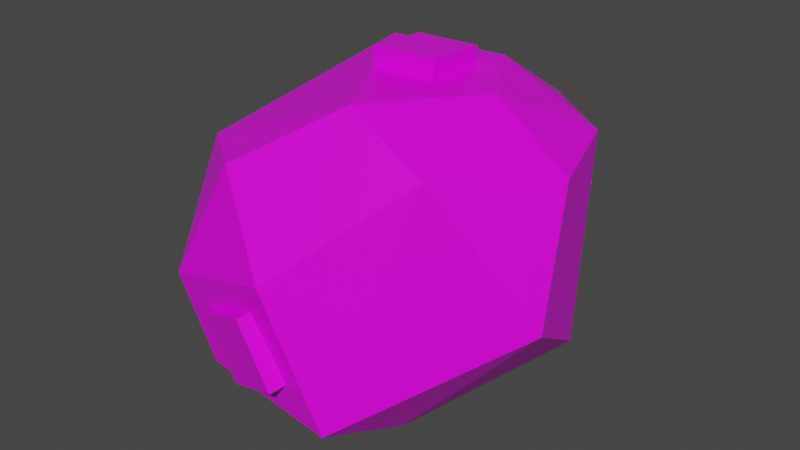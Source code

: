 # Source: Model_0.blend  (saved by Blender 2.93.21; exported with 4.5.12 LTS)
import bpy
from mathutils import Matrix  # noqa: F401  (used for matrix-valued properties, if any)

bpy.ops.wm.read_factory_settings(use_empty=True)
scene = bpy.context.scene
scene.name = 'Scene'

# ---- images (referenced by path relative to the original .blend; pixels are not part of the script)
import os
ASSET_DIR = os.environ.get("B2B_ASSET_DIR", "")  # directory of the original .blend (textures are referenced by path, not embedded)
HERE = os.path.dirname(os.path.abspath(__file__))  # packed textures are extracted next to this script under _unpacked/

def load_image(name, relpath, width, height, colorspace="sRGB"):
    """Load a texture the original file referenced (path relative to the .blend, or extracted next to this script)."""
    p = next((c for c in (os.path.join(HERE, relpath), os.path.join(ASSET_DIR, relpath)) if relpath and os.path.exists(c)), "")
    if p:
        img = bpy.data.images.load(p, check_existing=True)
        img.name = name
    else:  # same state as the original file: an image datablock whose file is absent (Cycles renders it pink)
        img = bpy.data.images.new(name, width, height)
        img.source = "FILE"
        img.filepath = "//" + (relpath or name)
    img.colorspace_settings.name = colorspace
    return img
img_bauxite_texture_png = load_image('Bauxite_Texture.png', 'Bauxite_Texture.png', 1024, 1024, 'sRGB')

# ---- materials (node trees are filled in below, after node groups)
mat_material = bpy.data.materials.new('Material')
mat_material.alpha_threshold = 0.0
mat_material.use_backface_culling = True
mat_material.use_transparent_shadow = False
mat_material.line_color = (0.0, 0.0, 0.0, 1.0)

# ---- material node trees
mat_material.use_nodes = True; mat_material.node_tree.nodes.clear()
_N = mat_material.node_tree.nodes; _L = mat_material.node_tree.links
n0 = _N.new('ShaderNodeOutputMaterial'); n0.name = 'Material Output'; n0.location = (300, 300)
n1 = _N.new('ShaderNodeBsdfPrincipled'); n1.name = 'Principled BSDF'; n1.location = (10, 300)
n1.distribution = 'GGX'
n1.subsurface_method = 'BURLEY'
n1.inputs[2].default_value = 0.4
n1.inputs[3].default_value = 1.45
n1.inputs[27].default_value = (0.0, 0.0, 0.0, 1.0)
n1.inputs[28].default_value = 1.0
n2 = _N.new('ShaderNodeTexImage'); n2.name = 'Image Texture'; n2.location = (-280, 275)
n2.image = img_bauxite_texture_png
_L.new(n1.outputs[0], n0.inputs[0])
_L.new(n2.outputs[0], n1.inputs[0])
n0.is_active_output = True

# ---- world
world_world = bpy.data.worlds.new('World'); scene.world = world_world
world_world.use_nodes = True; world_world.node_tree.nodes.clear()
_N = world_world.node_tree.nodes; _L = world_world.node_tree.links
n0 = _N.new('ShaderNodeOutputWorld'); n0.name = 'World Output'; n0.location = (300, 300)
n1 = _N.new('ShaderNodeBackground'); n1.name = 'Background'; n1.location = (10, 300)
n1.inputs[0].default_value = (0.05088, 0.05088, 0.05088, 1.0)
_L.new(n1.outputs[0], n0.inputs[0])
n0.is_active_output = True
world_world.color = (0.05088, 0.05088, 0.05088)
world_world.use_sun_shadow = False
world_world.sun_shadow_jitter_overblur = 0.0

# ---- meshes
me_icosphere = bpy.data.meshes.new('Icosphere')
me_icosphere.from_pydata([(-0.4464, -0.7527, -0.4953), (-0.8115, 0.05584, -0.4193), (0.6771, 0.317, -0.4591), (-0.6926, -0.4377, 0.4056), (-0.7472, 0.542, 0.4185), (0.2236, 0.8159, 0.4617), (0.8005, -0.009314, 0.4759), (0.1204, -0.4794, 0.7469), (-0.3031, -0.4392, -0.7382), (0.2669, -0.3412, -0.7382), (0.2569, -0.8315, -0.5162), (-0.305, 0.4438, -0.7382), (-0.5538, 0.5825, -0.3137), (0.1691, 0.7134, -0.5134), (0.877, -0.2565, -0.07621), (-0.8455, -0.3568, 0.01354), (-0.5687, -0.8132, -0.0736), (-0.07641, 0.8549, -0.04164), (0.5196, -0.5379, 0.5684), (-0.3039, -0.7397, 0.4737), (0.6383, 0.4717, 0.4824), (0.1204, -0.4794, 0.7469), (0.4488, 0.0001681, 0.7332), (-0.3878, 0.385, 0.7139), (0.1953, 0.416, 0.7267), (0.02598, -0.9212, 0.119), (-0.4454, 0.2261, 0.2651), (-0.4939, 0.2304, -0.06071), (-0.4863, -0.1007, 0.2669), (-0.5348, -0.09647, -0.05889), (-0.7877, 0.2693, 0.3166), (-0.8362, 0.2735, -0.009175), (-0.8286, -0.05758, 0.3184), (-0.8771, -0.05332, -0.007347), (-0.2949, -0.5147, -0.1141), (-0.1572, -0.4932, -0.4179), (0.001269, -0.6021, 0.01396), (0.139, -0.5805, -0.2899), (-0.3702, -0.8557, -0.1724), (-0.2325, -0.8341, -0.4762), (-0.07404, -0.943, -0.04431), (0.06366, -0.9215, -0.3481), (0.1991, 0.4437, 0.3676), (0.3948, 0.2943, 0.1932), (0.06144, 0.5508, 0.1214), (0.2571, 0.4014, -0.05305), (0.3938, 0.697, 0.369), (0.5895, 0.5476, 0.1946), (0.2561, 0.8042, 0.1228), (0.4518, 0.6547, -0.05166), (-0.1338, 0.225, 0.4802), (-0.1238, -0.07572, 0.5023), (0.1677, 0.2354, 0.4838), (0.1778, -0.06534, 0.506), (-0.1385, 0.2483, 0.7988), (-0.1284, -0.05244, 0.821), (0.163, 0.2587, 0.8025), (0.1731, -0.04206, 0.8246), (-0.03554, 0.38, -0.3581), (0.247, 0.2931, -0.2976), (-0.09753, 0.1044, -0.4643), (0.185, 0.01752, -0.4037), (0.05539, 0.472, -0.6503), (0.3379, 0.3851, -0.5897), (-0.006607, 0.1964, -0.7564), (0.2759, 0.1096, -0.6958)], [], [(10, 0, 8), (3, 23, 4), (5, 20, 2), (19, 7, 3), (18, 19, 25), (20, 6, 14), (15, 3, 4), (16, 3, 15), (17, 11, 12), (11, 8, 1), (23, 24, 5), (22, 6, 20), (18, 22, 21), (24, 23, 7), (18, 14, 6), (2, 9, 11), (16, 0, 10), (1, 0, 16), (14, 9, 2), (11, 9, 8), (9, 10, 8), (3, 7, 23), (19, 21, 7), (21, 19, 18), (16, 10, 25), (16, 19, 3), (12, 4, 17), (17, 13, 11), (12, 11, 1), (4, 5, 17), (4, 23, 5), (5, 24, 20), (24, 22, 20), (18, 6, 22), (7, 21, 22), (22, 24, 7), (2, 13, 5), (13, 17, 5), (4, 12, 1), (18, 10, 14), (13, 2, 11), (16, 15, 1), (1, 8, 0), (14, 10, 9), (2, 20, 14), (1, 15, 4), (10, 18, 25), (19, 16, 25), (31, 27, 29, 33), (31, 30, 26, 27), (33, 32, 30, 31), (29, 28, 32, 33), (26, 30, 32, 28), (39, 35, 37, 41), (39, 38, 34, 35), (41, 40, 38, 39), (37, 36, 40, 41), (34, 38, 40, 36), (47, 43, 45, 49), (47, 46, 42, 43), (49, 48, 46, 47), (45, 44, 48, 49), (42, 46, 48, 44), (55, 51, 53, 57), (55, 54, 50, 51), (57, 56, 54, 55), (53, 52, 56, 57), (50, 54, 56, 52), (63, 59, 61, 65), (63, 62, 58, 59), (65, 64, 62, 63), (61, 60, 64, 65), (58, 62, 64, 60)])
_uv = me_icosphere.uv_layers.new(name='UVMap')
_uv.uv.foreach_set('vector', [0.25, 0.75, 0.25, 0.75, 0.25, 0.75, 0.25, 0.75, 0.25, 0.75, 0.25, 0.75, 0.25, 0.75, 0.25, 0.75, 0.25, 0.75, 0.25, 0.75, 0.25, 0.75, 0.25, 0.75, 0.25, 0.75, 0.25, 0.75, 0.25, 0.75, 0.25, 0.75, 0.25, 0.75, 0.25, 0.75, 0.25, 0.75, 0.25, 0.75, 0.25, 0.75, 0.25, 0.75, 0.25, 0.75, 0.25, 0.75, 0.25, 0.75, 0.25, 0.75, 0.25, 0.75, 0.25, 0.75, 0.25, 0.75, 0.25, 0.75, 0.25, 0.75, 0.25, 0.75, 0.25, 0.75, 0.25, 0.75, 0.25, 0.75, 0.25, 0.75, 0.25, 0.75, 0.25, 0.75, 0.25, 0.75, 0.25, 0.75, 0.25, 0.75, 0.25, 0.75, 0.25, 0.75, 0.25, 0.75, 0.25, 0.75, 0.25, 0.75, 0.25, 0.75, 0.25, 0.75, 0.25, 0.75, 0.25, 0.75, 0.25, 0.75, 0.25, 0.75, 0.25, 0.75, 0.25, 0.75, 0.25, 0.75, 0.25, 0.75, 0.25, 0.75, 0.25, 0.75, 0.25, 0.75, 0.25, 0.75, 0.25, 0.75, 0.25, 0.75, 0.25, 0.75, 0.25, 0.75, 0.25, 0.75, 0.25, 0.75, 0.25, 0.75, 0.25, 0.75, 0.25, 0.75, 0.25, 0.75, 0.25, 0.75, 0.25, 0.75, 0.25, 0.75, 0.25, 0.75, 0.25, 0.75, 0.25, 0.75, 0.25, 0.75, 0.25, 0.75, 0.25, 0.75, 0.25, 0.75, 0.25, 0.75, 0.25, 0.75, 0.25, 0.75, 0.25, 0.75, 0.25, 0.75, 0.25, 0.75, 0.25, 0.75, 0.25, 0.75, 0.25, 0.75, 0.25, 0.75, 0.25, 0.75, 0.25, 0.75, 0.25, 0.75, 0.25, 0.75, 0.25, 0.75, 0.25, 0.75, 0.25, 0.75, 0.25, 0.75, 0.25, 0.75, 0.25, 0.75, 0.25, 0.75, 0.25, 0.75, 0.25, 0.75, 0.25, 0.75, 0.25, 0.75, 0.25, 0.75, 0.25, 0.75, 0.25, 0.75, 0.25, 0.75, 0.25, 0.75, 0.25, 0.75, 0.25, 0.75, 0.25, 0.75, 0.25, 0.75, 0.25, 0.75, 0.25, 0.75, 0.25, 0.75, 0.25, 0.75, 0.25, 0.75, 0.25, 0.75, 0.25, 0.75, 0.25, 0.75, 0.25, 0.75, 0.25, 0.75, 0.25, 0.75, 0.25, 0.75, 0.25, 0.75, 0.25, 0.75, 0.25, 0.75, 0.25, 0.75, 0.25, 0.75, 0.25, 0.75, 0.25, 0.75, 0.25, 0.75, 0.25, 0.75, 0.25, 0.75, 0.25, 0.75, 0.25, 0.75, 0.25, 0.75, 0.25, 0.75, 0.25, 0.75, 0.25, 0.75, 0.25, 0.75, 0.25, 0.75, 0.75, 0.25, 0.75, 0.25, 0.75, 0.25, 0.75, 0.25, 0.75, 0.25, 0.75, 0.25, 0.75, 0.25, 0.75, 0.25, 0.75, 0.25, 0.75, 0.25, 0.75, 0.25, 0.75, 0.25, 0.75, 0.25, 0.75, 0.25, 0.75, 0.25, 0.75, 0.25, 0.75, 0.25, 0.75, 0.25, 0.75, 0.25, 0.75, 0.25, 0.75, 0.25, 0.75, 0.25, 0.75, 0.25, 0.75, 0.25, 0.75, 0.25, 0.75, 0.25, 0.75, 0.25, 0.75, 0.25, 0.75, 0.25, 0.75, 0.25, 0.75, 0.25, 0.75, 0.25, 0.75, 0.25, 0.75, 0.25, 0.75, 0.25, 0.75, 0.25, 0.75, 0.25, 0.75, 0.25, 0.75, 0.25, 0.75, 0.25, 0.75, 0.25, 0.75, 0.25, 0.75, 0.25, 0.75, 0.25, 0.75, 0.25, 0.75, 0.25, 0.75, 0.25, 0.75, 0.25, 0.75, 0.25, 0.75, 0.25, 0.75, 0.25, 0.75, 0.25, 0.75, 0.25, 0.75, 0.25, 0.75, 0.25, 0.75, 0.25, 0.75, 0.25, 0.75, 0.25, 0.75, 0.25, 0.75, 0.25, 0.75, 0.25, 0.75, 0.25, 0.75, 0.25, 0.75, 0.25, 0.75, 0.25, 0.75, 0.25, 0.75, 0.25, 0.75, 0.25, 0.75, 0.25, 0.75, 0.25, 0.75, 0.25, 0.75, 0.25, 0.75, 0.25, 0.75, 0.25, 0.75, 0.25, 0.75, 0.25, 0.75, 0.25, 0.75, 0.25, 0.75, 0.25, 0.75, 0.25, 0.75, 0.25, 0.75, 0.25, 0.75, 0.25, 0.75, 0.25, 0.75, 0.25, 0.75, 0.25, 0.75, 0.25, 0.75, 0.25, 0.75, 0.25, 0.75, 0.25, 0.75, 0.25, 0.75, 0.25, 0.75, 0.25, 0.75, 0.25, 0.75, 0.25, 0.75, 0.25, 0.75, 0.25, 0.75, 0.25, 0.75, 0.25, 0.75, 0.25])
me_icosphere.materials.append(mat_material)
me_icosphere.use_remesh_fix_poles = True
me_icosphere.use_remesh_preserve_attributes = False
me_icosphere.update()

# ---- objects
ob_model_0 = bpy.data.objects.new('Model_0', me_icosphere)

# ---- transforms, parenting, visibility, modifiers, constraints
ob_model_0.location = (0.0, 0.0, 0.0)

# ---- collection membership
scene.collection.objects.link(ob_model_0)

# ---- scene / render settings (as saved in the file)
scene.frame_start = 1; scene.frame_end = 250; scene.frame_set(1)
scene.render.engine = 'BLENDER_EEVEE_NEXT'
scene.cycles.use_denoising = False
scene.cycles.samples = 128
scene.cycles.sampling_pattern = 'TABULATED_SOBOL'
scene.cycles.use_adaptive_sampling = False
scene.cycles.use_light_tree = False
scene.view_settings.view_transform = 'Filmic'
bpy.context.view_layer.update()

# ---- added for rendering (the .blend has no active camera and no usable light): camera, sun
cam_auto = bpy.data.cameras.new('AutoCamera')
cam_auto.lens = 50.0
cam_auto.sensor_width = 36.0
cam_auto.clip_end = 1000.0
ob_auto_camera = bpy.data.objects.new('AutoCamera', cam_auto)
scene.collection.objects.link(ob_auto_camera)
ob_auto_camera.location = (2.74601, -3.33929, 2.23093)
ob_auto_camera.rotation_euler = (1.09748, -7.21219e-08, 0.694738)
scene.camera = ob_auto_camera
light_auto_sun = bpy.data.lights.new('AutoSun', 'SUN')
light_auto_sun.energy = 3.0
light_auto_sun.angle = 0.0523599
ob_auto_sun = bpy.data.objects.new('AutoSun', light_auto_sun)
scene.collection.objects.link(ob_auto_sun)
ob_auto_sun.rotation_euler = (0.872665, 0.174533, 0.523599)
bpy.context.view_layer.update()
